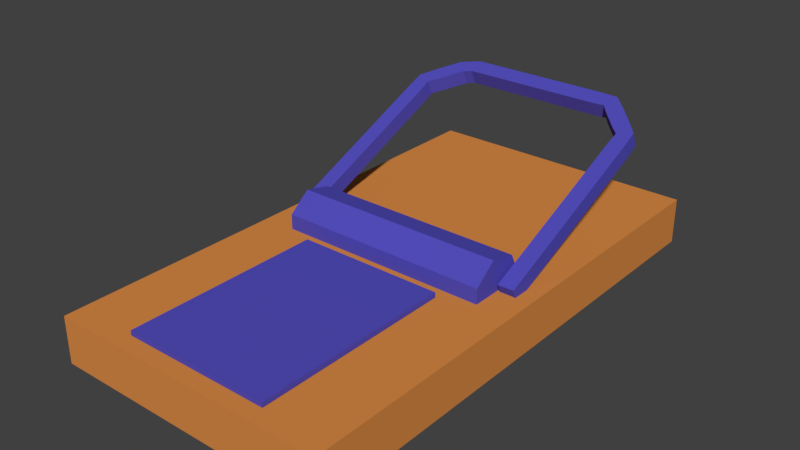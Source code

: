 # Source: trapModel.blend  (saved by Blender 2.79.0; exported with 4.5.12 LTS)
import bpy
from mathutils import Matrix  # noqa: F401  (used for matrix-valued properties, if any)

bpy.ops.wm.read_factory_settings(use_empty=True)
scene = bpy.context.scene
scene.name = 'Scene'

# ---- collections
col_collection_1 = bpy.data.collections.new('Collection 1'); scene.collection.children.link(col_collection_1)

# ---- materials (node trees are filled in below, after node groups)
mat_material = bpy.data.materials.new('Material')
mat_material.alpha_threshold = 0.0
mat_material.use_transparent_shadow = False
mat_material.diffuse_color = (0.08793, 0.07703, 0.5071, 1.0)
mat_material.roughness = 0.5
mat_material.line_color = (0.0, 0.0, 0.0, 1.0)
mat_material_001 = bpy.data.materials.new('Material.001')
mat_material_001.alpha_threshold = 0.0
mat_material_001.use_transparent_shadow = False
mat_material_001.diffuse_color = (0.6982, 0.2576, 0.0606, 1.0)
mat_material_001.roughness = 0.5

# ---- material node trees

# ---- world
world_world = bpy.data.worlds.new('World'); scene.world = world_world
world_world.color = (0.05088, 0.05088, 0.05088)
world_world.use_sun_shadow = False
world_world.sun_shadow_jitter_overblur = 0.0
world_world.cycles.sampling_method = 'MANUAL'

# ---- meshes
me_cylinder = bpy.data.meshes.new('Cylinder')
me_cylinder.from_pydata([(0.0, 0.23, -0.76), (0.0, 0.23, 0.76), (0.1798, 0.1434, -0.76), (0.1798, 0.1434, 0.76), (0.2242, -0.05118, -0.76), (0.2242, -0.05118, 0.76), (0.09979, -0.2072, -0.76), (0.09979, -0.2072, 0.76), (-0.09979, -0.2072, -0.76), (-0.09979, -0.2072, 0.76), (-0.2242, -0.05118, -0.76), (-0.2242, -0.05118, 0.76), (-0.1798, 0.1434, -0.76), (-0.1798, 0.1434, 0.76)], [], [(0, 1, 3, 2), (2, 3, 5, 4), (4, 5, 7, 6), (6, 7, 9, 8), (8, 9, 11, 10), (3, 1, 13, 11, 9, 7, 5), (10, 11, 13, 12), (12, 13, 1, 0), (0, 2, 4, 6, 8, 10, 12)])
me_cylinder.materials.append(mat_material)
me_cylinder.use_remesh_preserve_volume = False
me_cylinder.use_remesh_preserve_attributes = False
me_cylinder.use_mirror_vertex_groups = False
me_cylinder.update()
me_plane_001 = bpy.data.meshes.new('Plane.001')
me_plane_001.from_pydata([(-0.5264, -0.5264, 0.0), (0.5264, -0.5264, 0.0), (-0.5264, 0.5264, 0.0), (0.5264, 0.5264, 0.0)], [], [(0, 1, 3, 2)])
me_plane_001.materials.append(mat_material)
me_plane_001.use_remesh_preserve_volume = False
me_plane_001.use_remesh_preserve_attributes = False
me_plane_001.use_mirror_vertex_groups = False
me_plane_001.update()
me_plane = bpy.data.meshes.new('Plane')
me_plane.from_pydata([(-1.068, 1.49e-08, -0.06848), (-0.9315, 1.49e-08, -0.06848), (-0.9315, 0.0, 0.06848), (-1.068, 0.0, 0.06848), (0.9315, 1.49e-08, -0.06848), (1.068, 0.0, -0.06848), (1.068, 0.0, 0.06848), (0.9315, 1.49e-08, 0.06848), (-1.063, -1.733, -0.06848), (-0.9367, -1.68, -0.06848), (-0.9367, -1.68, 0.06848), (-1.063, -1.733, 0.06848), (-0.8034, -2.0, -0.06848), (-0.7065, -1.903, -0.06848), (-0.7065, -1.903, 0.06848), (-0.8034, -2.0, 0.06848), (-0.638, -1.932, -0.06848), (-0.638, -2.068, -0.06848), (-0.638, -2.068, 0.06848), (-0.638, -1.932, 0.06848), (0.6803, -1.937, -0.06848), (0.7327, -2.063, -0.06848), (0.7327, -2.063, 0.06848), (0.6803, -1.937, 0.06848), (0.9367, -1.68, -0.06848), (1.063, -1.733, -0.06848), (1.063, -1.733, 0.06848), (0.9367, -1.68, 0.06848), (-0.9751, -1.828, -0.06848), (-0.8782, -1.731, -0.06848), (-0.8782, -1.731, 0.06848), (-0.9751, -1.828, 0.06848), (-0.9017, -1.902, -0.06848), (-0.8048, -1.805, -0.06848), (-0.8048, -1.805, 0.06848), (-0.9017, -1.902, 0.06848), (-0.8283, -1.975, -0.06848), (-0.7315, -1.878, -0.06848), (-0.7315, -1.878, 0.06848), (-0.8283, -1.975, 0.06848), (0.7315, -1.878, -0.06848), (0.8283, -1.975, -0.06848), (0.8283, -1.975, 0.06848), (0.7315, -1.878, 0.06848), (0.8048, -1.805, -0.06848), (0.9017, -1.902, -0.06848), (0.9017, -1.902, 0.06848), (0.8048, -1.805, 0.06848), (0.8782, -1.731, -0.06848), (0.9751, -1.828, -0.06848), (0.9751, -1.828, 0.06848), (0.8782, -1.731, 0.06848), (-1.068, -1.575, -0.06848), (-0.9315, -1.575, -0.06848), (-0.9315, -1.575, 0.06848), (-1.068, -1.575, 0.06848), (-1.068, -1.444, -0.06848), (-0.9315, -1.444, -0.06848), (-0.9315, -1.444, 0.06848), (-1.068, -1.444, 0.06848), (-1.068, -1.313, -0.06848), (-0.9315, -1.313, -0.06848), (-0.9315, -1.313, 0.06848), (-1.068, -1.313, 0.06848), (-1.068, -1.181, -0.06848), (-0.9315, -1.181, -0.06848), (-0.9315, -1.181, 0.06848), (-1.068, -1.181, 0.06848), (-1.068, -1.05, -0.06848), (-0.9315, -1.05, -0.06848), (-0.9315, -1.05, 0.06848), (-1.068, -1.05, 0.06848), (-1.068, -0.9189, -0.06848), (-0.9315, -0.9189, -0.06848), (-0.9315, -0.9189, 0.06848), (-1.068, -0.9189, 0.06848), (-1.068, -0.7876, -0.06848), (-0.9315, -0.7876, -0.06848), (-0.9315, -0.7876, 0.06848), (-1.068, -0.7876, 0.06848), (-1.068, -0.6564, -0.06848), (-0.9315, -0.6564, -0.06848), (-0.9315, -0.6564, 0.06848), (-1.068, -0.6564, 0.06848), (-1.068, -0.5251, -0.06848), (-0.9315, -0.5251, -0.06848), (-0.9315, -0.5251, 0.06848), (-1.068, -0.5251, 0.06848), (-1.068, -0.3938, -0.06848), (-0.9315, -0.3938, -0.06848), (-0.9315, -0.3938, 0.06848), (-1.068, -0.3938, 0.06848), (-1.068, -0.2625, -0.06848), (-0.9315, -0.2625, -0.06848), (-0.9315, -0.2625, 0.06848), (-1.068, -0.2625, 0.06848), (-1.068, -0.1313, -0.06848), (-0.9315, -0.1313, -0.06848), (-0.9315, -0.1313, 0.06848), (-1.068, -0.1313, 0.06848), (-0.5781, -1.932, -0.06848), (-0.5781, -2.068, -0.06848), (-0.5781, -2.068, 0.06848), (-0.5781, -1.932, 0.06848), (-0.4496, -1.932, -0.06848), (-0.4496, -2.068, -0.06848), (-0.4496, -2.068, 0.06848), (-0.4496, -1.932, 0.06848), (-0.3211, -1.932, -0.06848), (-0.3211, -2.068, -0.06848), (-0.3211, -2.068, 0.06848), (-0.3211, -1.932, 0.06848), (-0.1927, -1.932, -0.06848), (-0.1927, -2.068, -0.06848), (-0.1927, -2.068, 0.06848), (-0.1927, -1.932, 0.06848), (-0.06423, -1.932, -0.06848), (-0.06423, -2.068, -0.06848), (-0.06423, -2.068, 0.06848), (-0.06423, -1.932, 0.06848), (0.06423, -1.932, -0.06848), (0.06423, -2.068, -0.06848), (0.06423, -2.068, 0.06848), (0.06423, -1.932, 0.06848), (0.1927, -1.932, -0.06848), (0.1927, -2.068, -0.06848), (0.1927, -2.068, 0.06848), (0.1927, -1.932, 0.06848), (0.3211, -1.932, -0.06848), (0.3211, -2.068, -0.06848), (0.3211, -2.068, 0.06848), (0.3211, -1.932, 0.06848), (0.4496, -1.932, -0.06848), (0.4496, -2.068, -0.06848), (0.4496, -2.068, 0.06848), (0.4496, -1.932, 0.06848), (0.5781, -1.932, -0.06848), (0.5781, -2.068, -0.06848), (0.5781, -2.068, 0.06848), (0.5781, -1.932, 0.06848), (0.9315, -1.575, -0.06848), (1.068, -1.575, -0.06848), (1.068, -1.575, 0.06848), (0.9315, -1.575, 0.06848), (0.9315, -1.444, -0.06848), (1.068, -1.444, -0.06848), (1.068, -1.444, 0.06848), (0.9315, -1.444, 0.06848), (0.9315, -1.313, -0.06848), (1.068, -1.313, -0.06848), (1.068, -1.313, 0.06848), (0.9315, -1.313, 0.06848), (0.9315, -1.181, -0.06848), (1.068, -1.181, -0.06848), (1.068, -1.181, 0.06848), (0.9315, -1.181, 0.06848), (0.9315, -1.05, -0.06848), (1.068, -1.05, -0.06848), (1.068, -1.05, 0.06848), (0.9315, -1.05, 0.06848), (0.9315, -0.9189, -0.06848), (1.068, -0.9189, -0.06848), (1.068, -0.9189, 0.06848), (0.9315, -0.9189, 0.06848), (0.9315, -0.7876, -0.06848), (1.068, -0.7876, -0.06848), (1.068, -0.7876, 0.06848), (0.9315, -0.7876, 0.06848), (0.9315, -0.6564, -0.06848), (1.068, -0.6564, -0.06848), (1.068, -0.6564, 0.06848), (0.9315, -0.6564, 0.06848), (0.9315, -0.5251, -0.06848), (1.068, -0.5251, -0.06848), (1.068, -0.5251, 0.06848), (0.9315, -0.5251, 0.06848), (0.9315, -0.3938, -0.06848), (1.068, -0.3938, -0.06848), (1.068, -0.3938, 0.06848), (0.9315, -0.3938, 0.06848), (0.9315, -0.2625, -0.06848), (1.068, -0.2625, -0.06848), (1.068, -0.2625, 0.06848), (0.9315, -0.2625, 0.06848), (0.9315, -0.1313, -0.06848), (1.068, -0.1313, -0.06848), (1.068, -0.1313, 0.06848), (0.9315, -0.1313, 0.06848)], [], [(3, 2, 1, 0), (7, 6, 5, 4), (12, 13, 16, 17), (13, 14, 19, 16), (14, 15, 18, 19), (15, 12, 17, 18), (8, 9, 29, 28), (9, 10, 30, 29), (10, 11, 31, 30), (11, 8, 28, 31), (28, 29, 33, 32), (29, 30, 34, 33), (30, 31, 35, 34), (31, 28, 32, 35), (32, 33, 37, 36), (33, 34, 38, 37), (34, 35, 39, 38), (35, 32, 36, 39), (36, 37, 13, 12), (37, 38, 14, 13), (38, 39, 15, 14), (39, 36, 12, 15), (40, 41, 21, 20), (41, 42, 22, 21), (42, 43, 23, 22), (43, 40, 20, 23), (44, 45, 41, 40), (45, 46, 42, 41), (46, 47, 43, 42), (47, 44, 40, 43), (48, 49, 45, 44), (49, 50, 46, 45), (50, 51, 47, 46), (51, 48, 44, 47), (24, 25, 49, 48), (25, 26, 50, 49), (26, 27, 51, 50), (27, 24, 48, 51), (52, 53, 9, 8), (53, 54, 10, 9), (54, 55, 11, 10), (55, 52, 8, 11), (56, 57, 53, 52), (57, 58, 54, 53), (58, 59, 55, 54), (59, 56, 52, 55), (60, 61, 57, 56), (61, 62, 58, 57), (62, 63, 59, 58), (63, 60, 56, 59), (64, 65, 61, 60), (65, 66, 62, 61), (66, 67, 63, 62), (67, 64, 60, 63), (68, 69, 65, 64), (69, 70, 66, 65), (70, 71, 67, 66), (71, 68, 64, 67), (72, 73, 69, 68), (73, 74, 70, 69), (74, 75, 71, 70), (75, 72, 68, 71), (76, 77, 73, 72), (77, 78, 74, 73), (78, 79, 75, 74), (79, 76, 72, 75), (80, 81, 77, 76), (81, 82, 78, 77), (82, 83, 79, 78), (83, 80, 76, 79), (84, 85, 81, 80), (85, 86, 82, 81), (86, 87, 83, 82), (87, 84, 80, 83), (88, 89, 85, 84), (89, 90, 86, 85), (90, 91, 87, 86), (91, 88, 84, 87), (92, 93, 89, 88), (93, 94, 90, 89), (94, 95, 91, 90), (95, 92, 88, 91), (96, 97, 93, 92), (97, 98, 94, 93), (98, 99, 95, 94), (99, 96, 92, 95), (0, 1, 97, 96), (1, 2, 98, 97), (2, 3, 99, 98), (3, 0, 96, 99), (100, 101, 17, 16), (101, 102, 18, 17), (102, 103, 19, 18), (103, 100, 16, 19), (104, 105, 101, 100), (105, 106, 102, 101), (106, 107, 103, 102), (107, 104, 100, 103), (108, 109, 105, 104), (109, 110, 106, 105), (110, 111, 107, 106), (111, 108, 104, 107), (112, 113, 109, 108), (113, 114, 110, 109), (114, 115, 111, 110), (115, 112, 108, 111), (116, 117, 113, 112), (117, 118, 114, 113), (118, 119, 115, 114), (119, 116, 112, 115), (120, 121, 117, 116), (121, 122, 118, 117), (122, 123, 119, 118), (123, 120, 116, 119), (124, 125, 121, 120), (125, 126, 122, 121), (126, 127, 123, 122), (127, 124, 120, 123), (128, 129, 125, 124), (129, 130, 126, 125), (130, 131, 127, 126), (131, 128, 124, 127), (132, 133, 129, 128), (133, 134, 130, 129), (134, 135, 131, 130), (135, 132, 128, 131), (136, 137, 133, 132), (137, 138, 134, 133), (138, 139, 135, 134), (139, 136, 132, 135), (20, 21, 137, 136), (21, 22, 138, 137), (22, 23, 139, 138), (23, 20, 136, 139), (140, 141, 25, 24), (141, 142, 26, 25), (142, 143, 27, 26), (143, 140, 24, 27), (144, 145, 141, 140), (145, 146, 142, 141), (146, 147, 143, 142), (147, 144, 140, 143), (148, 149, 145, 144), (149, 150, 146, 145), (150, 151, 147, 146), (151, 148, 144, 147), (152, 153, 149, 148), (153, 154, 150, 149), (154, 155, 151, 150), (155, 152, 148, 151), (156, 157, 153, 152), (157, 158, 154, 153), (158, 159, 155, 154), (159, 156, 152, 155), (160, 161, 157, 156), (161, 162, 158, 157), (162, 163, 159, 158), (163, 160, 156, 159), (164, 165, 161, 160), (165, 166, 162, 161), (166, 167, 163, 162), (167, 164, 160, 163), (168, 169, 165, 164), (169, 170, 166, 165), (170, 171, 167, 166), (171, 168, 164, 167), (172, 173, 169, 168), (173, 174, 170, 169), (174, 175, 171, 170), (175, 172, 168, 171), (176, 177, 173, 172), (177, 178, 174, 173), (178, 179, 175, 174), (179, 176, 172, 175), (180, 181, 177, 176), (181, 182, 178, 177), (182, 183, 179, 178), (183, 180, 176, 179), (184, 185, 181, 180), (185, 186, 182, 181), (186, 187, 183, 182), (187, 184, 180, 183), (4, 5, 185, 184), (5, 6, 186, 185), (6, 7, 187, 186), (7, 4, 184, 187)])
me_plane.materials.append(mat_material)
me_plane.use_remesh_preserve_volume = False
me_plane.use_remesh_preserve_attributes = False
me_plane.use_mirror_vertex_groups = False
me_plane.update()
me_cube_001 = bpy.data.meshes.new('Cube.001')
me_cube_001.from_pydata([(-1.0, -1.0, -1.0), (-1.0, -1.0, 1.0), (-1.0, 2.673, -1.0), (-1.0, 2.673, 1.0), (1.0, -1.0, -1.0), (1.0, -1.0, 1.0), (1.0, 2.673, -1.0), (1.0, 2.673, 1.0)], [], [(0, 1, 3, 2), (2, 3, 7, 6), (6, 7, 5, 4), (4, 5, 1, 0), (2, 6, 4, 0), (7, 3, 1, 5)])
me_cube_001.materials.append(mat_material_001)
me_cube_001.use_remesh_preserve_volume = False
me_cube_001.use_remesh_preserve_attributes = False
me_cube_001.use_mirror_vertex_groups = False
me_cube_001.update()
arm_armature = bpy.data.armatures.new('Armature')  # bones are not reproduced

# ---- objects
ob_armature = bpy.data.objects.new('Armature', arm_armature)
ob_cylinder = bpy.data.objects.new('Cylinder', me_cylinder)
ob_plane_001 = bpy.data.objects.new('Plane.001', me_plane_001)
ob_plane = bpy.data.objects.new('Plane', me_plane)
ob_cube = bpy.data.objects.new('Cube', me_cube_001)

# ---- transforms, parenting, visibility, modifiers, constraints
ob_armature.location = (0.0, 0.7603, 0.1568)
ob_armature.rotation_euler = (1.571, 2.22e-16, 2.22e-16)
ob_armature.lineart.crease_threshold = 0.0
ob_cylinder.parent = ob_armature
ob_cylinder.matrix_parent_inverse = Matrix(((1.0, 2.22e-16, -2.22e-16, -1.34e-16), (2.22e-16, -4.371e-08, 1.0, -0.1568), (2.22e-16, -1.0, -4.371e-08, 0.7603), (0.0, 0.0, 0.0, 1.0)))
ob_cylinder.location = (0.0, 0.8353, 0.3374)
ob_cylinder.rotation_euler = (0.0, 1.571, 0.0)
ob_cylinder.lineart.crease_threshold = 0.0
_vg = ob_cylinder.vertex_groups.new(name='Bone')
_vg.add([0, 1, 2, 3, 4, 5, 6, 7, 8, 9, 10, 11, 12, 13], 1.0, 'REPLACE')
_vg = ob_cylinder.vertex_groups.new(name='Bone.001')
_m = ob_cylinder.modifiers.new('Armature', 'ARMATURE')
_m.object = ob_armature
ob_plane_001.parent = ob_armature
ob_plane_001.matrix_parent_inverse = Matrix(((1.0, 2.22e-16, -2.22e-16, -1.34e-16), (2.22e-16, -4.371e-08, 1.0, -0.1568), (2.22e-16, -1.0, -4.371e-08, 0.7603), (0.0, 0.0, 0.0, 1.0)))
ob_plane_001.location = (0.0, -0.1771, 0.3691)
ob_plane_001.scale = (1.0, 1.348, 1.0)
ob_plane_001.lineart.crease_threshold = 0.0
_vg = ob_plane_001.vertex_groups.new(name='Bone')
_vg.add([0, 1, 2, 3], 1.0, 'REPLACE')
_vg = ob_plane_001.vertex_groups.new(name='Bone.001')
_m = ob_plane_001.modifiers.new('Solidify', 'SOLIDIFY')
_m.thickness = 0.034
_m.nonmanifold_thickness_mode = 'FIXED'
_m.nonmanifold_merge_threshold = 0.0003
_m = ob_plane_001.modifiers.new('Armature', 'ARMATURE')
_m.object = ob_armature
ob_plane.parent = ob_armature
ob_plane.matrix_parent_inverse = Matrix(((1.0, 2.22e-16, -2.22e-16, -1.34e-16), (2.22e-16, -4.371e-08, 1.0, -0.1568), (2.22e-16, -1.0, -4.371e-08, 0.7603), (0.0, 0.0, 0.0, 1.0)))
ob_plane.location = (0.0, 0.8353, 0.3374)
ob_plane.rotation_euler = (-2.727, -8.937e-17, 4.253e-16)
ob_plane.scale = (0.8353, 0.8353, 0.8353)
ob_plane.lineart.crease_threshold = 0.0
_vg = ob_plane.vertex_groups.new(name='Bone')
_vg = ob_plane.vertex_groups.new(name='Bone.001')
_vg.add([0, 1, 2, 3, 4, 5, 6, 7, 8, 9, 10, 11, 12, 13, 14, 15, 16, 17, 18, 19, 20, 21, 22, 23, 24, 25, 26, 27, 28, 29, 30, 31, 32, 33, 34, 35, 36, 37, 38, 39, 40, 41, 42, 43, 44, 45, 46, 47, 48, 49, 50, 51, 52, 53, 54, 55, 56, 57, 58, 59, 60, 61, 62, 63, 64, 65, 66, 67, 68, 69, 70, 71, 72, 73, 74, 75, 76, 77, 78, 79, 80, 81, 82, 83, 84, 85, 86, 87, 88, 89, 90, 91, 92, 93, 94, 95, 96, 97, 98, 99, 100, 101, 102, 103, 104, 105, 106, 107, 108, 109, 110, 111, 112, 113, 114, 115, 116, 117, 118, 119, 120, 121, 122, 123, 124, 125, 126, 127, 128, 129, 130, 131, 132, 133, 134, 135, 136, 137, 138, 139, 140, 141, 142, 143, 144, 145, 146, 147, 148, 149, 150, 151, 152, 153, 154, 155, 156, 157, 158, 159, 160, 161, 162, 163, 164, 165, 166, 167, 168, 169, 170, 171, 172, 173, 174, 175, 176, 177, 178, 179, 180, 181, 182, 183, 184, 185, 186, 187], 1.0, 'REPLACE')
_m = ob_plane.modifiers.new('Armature', 'ARMATURE')
_m.object = ob_armature
ob_cube.parent = ob_armature
ob_cube.matrix_parent_inverse = Matrix(((1.0, 2.22e-16, -2.22e-16, -1.34e-16), (2.22e-16, -4.371e-08, 1.0, -0.1568), (2.22e-16, -1.0, -4.371e-08, 0.7603), (0.0, 0.0, 0.0, 1.0)))
ob_cube.location = (0.0, 0.0, 0.1647)
ob_cube.scale = (1.0, 1.0, 0.1647)
ob_cube.lineart.crease_threshold = 0.0
_vg = ob_cube.vertex_groups.new(name='Bone')
_vg.add([0, 1, 2, 3, 4, 5, 6, 7], 1.0, 'REPLACE')
_vg = ob_cube.vertex_groups.new(name='Bone.001')
_m = ob_cube.modifiers.new('Armature', 'ARMATURE')
_m.object = ob_armature

# ---- collection membership
col_collection_1.objects.link(ob_armature)
col_collection_1.objects.link(ob_cylinder)
col_collection_1.objects.link(ob_plane_001)
col_collection_1.objects.link(ob_plane)
col_collection_1.objects.link(ob_cube)

# ---- scene / render settings (as saved in the file)
scene.frame_start = 1; scene.frame_end = 49; scene.frame_set(0)
scene.render.engine = 'BLENDER_EEVEE_NEXT'
scene.render.resolution_percentage = 50
scene.render.dither_intensity = 0.0
scene.cycles.use_denoising = False
scene.cycles.samples = 128
scene.cycles.sampling_pattern = 'TABULATED_SOBOL'
scene.cycles.use_adaptive_sampling = False
scene.cycles.use_light_tree = False
scene.cycles.blur_glossy = 0.0
scene.cycles.sample_clamp_indirect = 0.0
scene.view_settings.view_transform = 'Standard'
bpy.context.view_layer.update()

# ---- added for rendering (the .blend has no active camera and no usable light): camera, sun
cam_auto = bpy.data.cameras.new('AutoCamera')
cam_auto.lens = 50.0
cam_auto.sensor_width = 36.0
cam_auto.clip_end = 1000.0
ob_auto_camera = bpy.data.objects.new('AutoCamera', cam_auto)
scene.collection.objects.link(ob_auto_camera)
ob_auto_camera.location = (4.00263, -3.96667, 3.72763)
ob_auto_camera.rotation_euler = (1.09748, -7.21219e-08, 0.694738)
scene.camera = ob_auto_camera
light_auto_sun = bpy.data.lights.new('AutoSun', 'SUN')
light_auto_sun.energy = 3.0
light_auto_sun.angle = 0.0523599
ob_auto_sun = bpy.data.objects.new('AutoSun', light_auto_sun)
scene.collection.objects.link(ob_auto_sun)
ob_auto_sun.rotation_euler = (0.872665, 0.174533, 0.523599)
bpy.context.view_layer.update()
